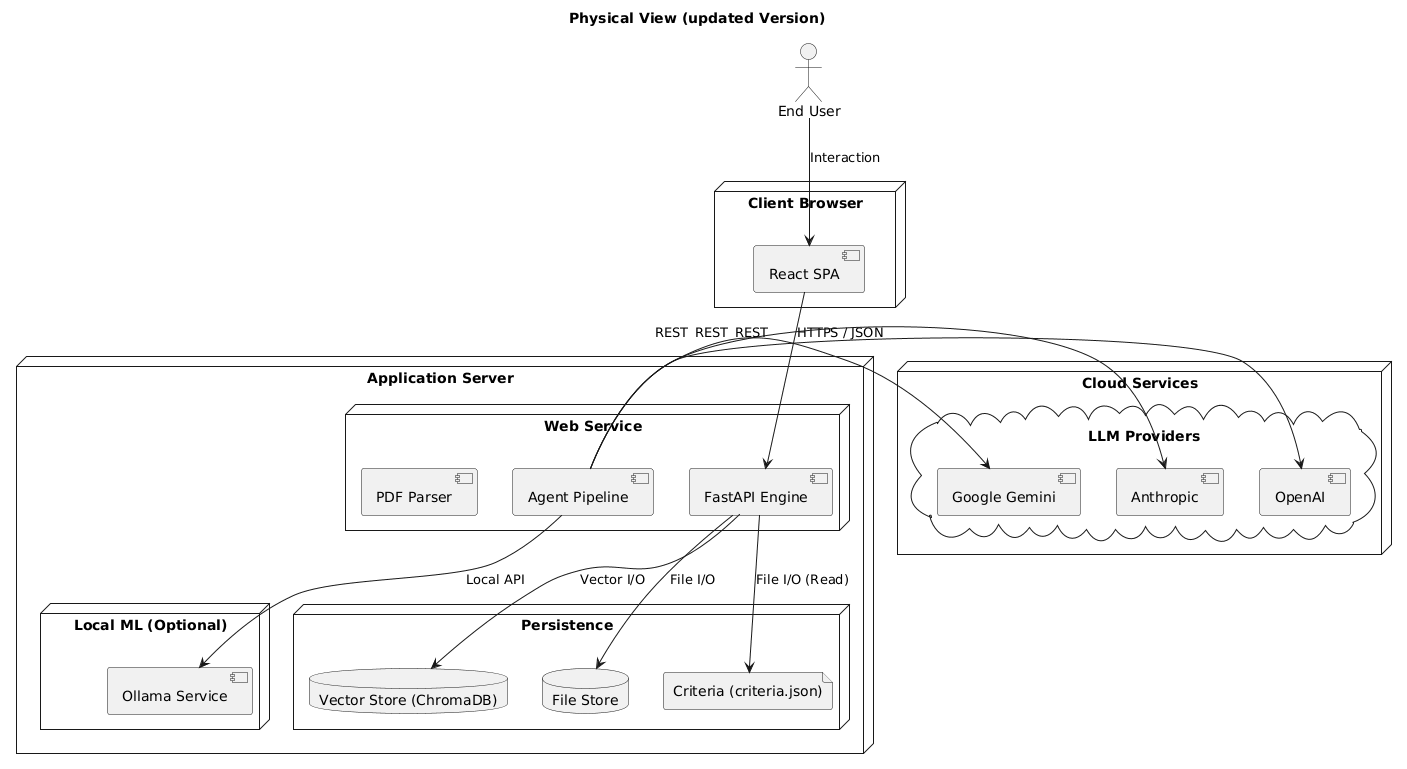

The diagram above was rendered by PlantUML. Its source (embedded in the PNG):
@startuml
title Physical View (updated Version)

actor "End User" as User

node "Client Browser" {
    component "React SPA"
}

node "Application Server" {
    node "Web Service" {
        component "Agent Pipeline" as Pipeline
        component "FastAPI Engine" as API
        component "PDF Parser" as Parser
    }
    
    node "Local ML (Optional)" {
        component "Ollama Service" as Ollama
    }
    
    node "Persistence" {
        database "Vector Store (ChromaDB)" as DB
        database "File Store" as Files
        file "Criteria (criteria.json)" as Criteria
    }
}

node "Cloud Services" {
    cloud "LLM Providers" {
        [OpenAI]
        [Anthropic]
        [Google Gemini]
    }
}

' Connectivity
User -down-> "React SPA" : Interaction
"React SPA" -down-> API : HTTPS / JSON

Pipeline -down-> Ollama : Local API
API -down-> DB : Vector I/O
API -down-> Files : File I/O
API -down-> Criteria : File I/O (Read)

Pipeline -right-> [OpenAI] : REST
Pipeline -right-> [Anthropic] : REST
Pipeline -right-> [Google Gemini] : REST
@enduml